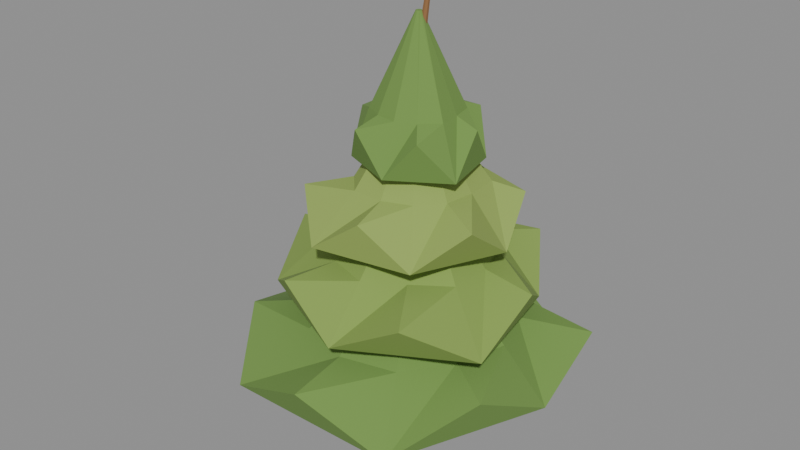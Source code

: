 # Source: Spruce_Short.blend  (saved by Blender 5.2.44; exported with 4.5.12 LTS)
import bpy
from mathutils import Matrix  # noqa: F401  (used for matrix-valued properties, if any)

bpy.ops.wm.read_factory_settings(use_empty=True)
scene = bpy.context.scene
scene.name = 'Scene'

# ---- materials (node trees are filled in below, after node groups)
mat_woodland_bark = bpy.data.materials.new('Woodland_Bark')
mat_woodland_bark.diffuse_color = (0.29, 0.145, 0.058, 1.0)
mat_woodland_needles_0 = bpy.data.materials.new('Woodland_Needles_0')
mat_woodland_needles_0.diffuse_color = (0.16, 0.29, 0.065, 1.0)
mat_woodland_needles_1 = bpy.data.materials.new('Woodland_Needles_1')
mat_woodland_needles_1.diffuse_color = (0.23, 0.35, 0.075, 1.0)
mat_woodland_needles_2 = bpy.data.materials.new('Woodland_Needles_2')
mat_woodland_needles_2.diffuse_color = (0.28, 0.39, 0.09, 1.0)

# ---- material node trees
mat_woodland_bark.use_nodes = True; mat_woodland_bark.node_tree.nodes.clear()
_N = mat_woodland_bark.node_tree.nodes; _L = mat_woodland_bark.node_tree.links
n0 = _N.new('ShaderNodeBsdfPrincipled'); n0.name = 'Principled BSDF'; n0.location = (-200, 100)
n0.inputs[0].default_value = (0.29, 0.145, 0.058, 1.0)
n0.inputs[2].default_value = 1.0
n0.inputs[10].default_value = 0.005
n1 = _N.new('ShaderNodeOutputMaterial'); n1.name = 'Material Output'; n1.location = (200, 100)
_L.new(n0.outputs[0], n1.inputs[0])
n1.is_active_output = True
mat_woodland_needles_0.use_nodes = True; mat_woodland_needles_0.node_tree.nodes.clear()
_N = mat_woodland_needles_0.node_tree.nodes; _L = mat_woodland_needles_0.node_tree.links
n0 = _N.new('ShaderNodeBsdfPrincipled'); n0.name = 'Principled BSDF'; n0.location = (-200, 100)
n0.inputs[0].default_value = (0.16, 0.29, 0.065, 1.0)
n0.inputs[2].default_value = 1.0
n0.inputs[10].default_value = 0.005
n1 = _N.new('ShaderNodeOutputMaterial'); n1.name = 'Material Output'; n1.location = (200, 100)
_L.new(n0.outputs[0], n1.inputs[0])
n1.is_active_output = True
mat_woodland_needles_1.use_nodes = True; mat_woodland_needles_1.node_tree.nodes.clear()
_N = mat_woodland_needles_1.node_tree.nodes; _L = mat_woodland_needles_1.node_tree.links
n0 = _N.new('ShaderNodeBsdfPrincipled'); n0.name = 'Principled BSDF'; n0.location = (-200, 100)
n0.inputs[0].default_value = (0.23, 0.35, 0.075, 1.0)
n0.inputs[2].default_value = 1.0
n0.inputs[10].default_value = 0.005
n1 = _N.new('ShaderNodeOutputMaterial'); n1.name = 'Material Output'; n1.location = (200, 100)
_L.new(n0.outputs[0], n1.inputs[0])
n1.is_active_output = True
mat_woodland_needles_2.use_nodes = True; mat_woodland_needles_2.node_tree.nodes.clear()
_N = mat_woodland_needles_2.node_tree.nodes; _L = mat_woodland_needles_2.node_tree.links
n0 = _N.new('ShaderNodeBsdfPrincipled'); n0.name = 'Principled BSDF'; n0.location = (-200, 100)
n0.inputs[0].default_value = (0.28, 0.39, 0.09, 1.0)
n0.inputs[2].default_value = 1.0
n0.inputs[10].default_value = 0.005
n1 = _N.new('ShaderNodeOutputMaterial'); n1.name = 'Material Output'; n1.location = (200, 100)
_L.new(n0.outputs[0], n1.inputs[0])
n1.is_active_output = True

# ---- meshes
me_spruce_short = bpy.data.meshes.new('Spruce_Short')
me_spruce_short.from_pydata([(-0.1186, 0.0, -0.01819), (-0.07395, -0.09382, -0.01134), (0.02639, -0.117, 0.004047), (0.1069, -0.05207, 0.01639), (0.1069, 0.05207, 0.01639), (0.02639, 0.117, 0.004047), (-0.07395, 0.09382, -0.01134), (-0.1695, 0.000369, 0.4847), (-0.1336, -0.07481, 0.4843), (-0.05254, -0.09366, 0.4807), (0.01267, -0.04198, 0.4766), (0.01291, 0.04131, 0.475), (-0.05199, 0.09349, 0.4772), (-0.1332, 0.07527, 0.4815), (-0.01632, 0.02268, 1.183), (0.01129, -0.03522, 1.184), (0.07377, -0.04973, 1.184), (0.1241, -0.009929, 1.185), (0.1243, 0.05422, 1.185), (0.07433, 0.0944, 1.184), (0.01174, 0.08037, 1.184), (-0.1357, 0.000177, 1.984), (-0.1185, -0.03592, 1.984), (-0.07952, -0.04496, 1.984), (-0.04816, -0.02015, 1.984), (-0.04801, 0.01983, 1.984), (-0.07917, 0.04488, 1.984), (-0.1182, 0.03614, 1.984), (0.03536, 0.02011, 2.978), (0.04127, 0.007561, 2.978), (0.05466, 0.00438, 2.976), (0.06545, 0.01296, 2.974), (0.0655, 0.02684, 2.974), (0.05479, 0.03557, 2.975), (0.04137, 0.03257, 2.977), (0.2546, 0.0534, 0.006931), (0.2617, 0.04209, 0.01137), (0.2713, 0.04641, 0.02082), (0.27, 0.06039, 0.02223), (0.2597, 0.06471, 0.01365), (0.09836, 0.02584, 0.141), (0.1239, -0.009894, 0.1514), (0.1603, 0.004941, 0.1737), (0.1572, 0.04985, 0.1771), (0.1189, 0.06277, 0.1569), (-0.05761, -0.002008, 0.4561), (-0.0143, -0.05976, 0.4691), (0.04878, -0.03493, 0.4972), (0.04444, 0.03817, 0.5015), (-0.02131, 0.05852, 0.4761), (0.01869, 0.2671, 0.01374), (0.02774, 0.2586, 0.006946), (0.04077, 0.2618, 0.01128), (0.03977, 0.2723, 0.02076), (0.02612, 0.2755, 0.02228), (-0.02298, 0.1329, 0.1571), (0.005387, 0.1016, 0.141), (0.04746, 0.1145, 0.1512), (0.0451, 0.1536, 0.1735), (0.001571, 0.165, 0.1772), (-0.06228, -0.001519, 0.4764), (-0.01659, -0.05523, 0.4562), (0.05202, -0.03261, 0.4689), (0.04874, 0.03507, 0.497), (-0.0219, 0.05429, 0.5016), (-0.2537, 0.1116, 0.02274), (-0.2494, 0.1007, 0.01493), (-0.2384, 0.1049, 0.007219), (-0.2358, 0.1184, 0.01026), (-0.2453, 0.1226, 0.01985), (-0.156, 0.05754, 0.1782), (-0.1377, 0.02067, 0.1597), (-0.09802, 0.03238, 0.1416), (-0.09184, 0.07649, 0.149), (-0.1277, 0.09204, 0.1716), (-0.05793, 0.004013, 0.5028), (-0.02491, -0.05721, 0.4795), (0.04254, -0.03937, 0.4569), (0.0512, 0.03288, 0.4662), (-0.01089, 0.05969, 0.4946), (-0.1919, -0.1981, 0.02137), (-0.1818, -0.2079, 0.02181), (-0.1716, -0.2042, 0.01284), (-0.1754, -0.1919, 0.006851), (-0.1879, -0.1882, 0.01213), (-0.1262, -0.1015, 0.1749), (-0.09452, -0.1337, 0.1762), (-0.05781, -0.1179, 0.1551), (-0.06678, -0.07608, 0.1408), (-0.109, -0.06593, 0.153), (-0.05927, -0.005807, 0.4986), (-0.008169, -0.0584, 0.5004), (0.05422, -0.03029, 0.474), (0.04168, 0.03969, 0.4559), (-0.02846, 0.05482, 0.4711), (0.1213, -0.234, 0.01002), (0.126, -0.2432, 0.01961), (0.1393, -0.2397, 0.02283), (0.1428, -0.2284, 0.01523), (0.1316, -0.2248, 0.007315), (0.02954, -0.1147, 0.1485), (0.04814, -0.1491, 0.171), (0.09155, -0.1391, 0.1784), (0.09979, -0.0986, 0.1603), (0.06146, -0.08352, 0.1418), (-0.06047, 0.005318, 0.4656), (-0.02798, -0.054, 0.494), (0.04318, -0.03869, 0.5031), (0.05467, 0.03009, 0.4803), (-0.009395, 0.05728, 0.4571), (1.017, 0.0, 0.56), (0.9861, 0.5693, 0.816), (0.506, 0.8765, 0.56), (6.173e-17, 1.008, 0.816), (-0.5807, 1.006, 0.56), (-0.8888, 0.5132, 0.816), (-1.194, 1.462e-16, 0.56), (-0.9492, -0.548, 0.816), (-0.5959, -1.032, 0.56), (-2.078e-16, -1.131, 0.816), (0.5906, -1.023, 0.56), (0.8932, -0.5157, 0.816), (0.6962, 0.0, 0.88), (0.5693, 0.3287, 0.88), (0.3268, 0.566, 0.88), (4.274e-17, 0.6981, 0.88), (-0.3686, 0.6385, 0.88), (-0.576, 0.3325, 0.88), (-0.7261, 8.892e-17, 0.88), (-0.5524, -0.3189, 0.88), (-0.3625, -0.6279, 0.88), (-1.359e-16, -0.7397, 0.88), (0.374, -0.6478, 0.88), (0.5879, -0.3394, 0.88), (0.04741, 0.0, 1.472), (0.0456, 0.02633, 1.472), (0.02429, 0.04208, 1.472), (3.269e-18, 0.05338, 1.472), (-0.02244, 0.03887, 1.472), (-0.04052, 0.02339, 1.472), (-0.05285, 6.473e-18, 1.472), (-0.04025, -0.02324, 1.472), (-0.02231, -0.03865, 1.472), (-8.122e-18, -0.04421, 1.472), (0.02227, -0.03857, 1.472), (0.04524, -0.02612, 1.472), (0.662, 0.4243, 1.024), (0.4101, 0.7931, 1.28), (-0.03692, 0.7951, 1.024), (-0.5159, 0.8048, 1.28), (-0.7216, 0.3731, 1.024), (-0.9449, -0.04388, 1.28), (-0.7708, -0.4941, 1.024), (-0.4035, -0.7804, 1.28), (0.04063, -0.8751, 1.024), (0.5052, -0.7882, 1.28), (0.8284, -0.4283, 1.024), (0.8499, 0.03947, 1.28), (0.4342, 0.2783, 1.344), (0.2515, 0.4864, 1.344), (-0.02603, 0.5606, 1.344), (-0.2806, 0.4378, 1.344), (-0.5366, 0.2774, 1.344), (-0.5295, -0.02459, 1.344), (-0.5121, -0.3283, 1.344), (-0.2509, -0.4852, 1.344), (0.02671, -0.5753, 1.344), (0.2726, -0.4253, 1.344), (0.5069, -0.2621, 1.344), (0.5152, 0.02392, 1.344), (0.02997, 0.01921, 1.936), (0.01657, 0.03205, 1.936), (-0.001742, 0.03751, 1.936), (-0.0204, 0.03182, 1.936), (-0.03447, 0.01782, 1.936), (-0.0412, -0.001913, 1.936), (-0.02974, -0.01906, 1.936), (-0.01669, -0.03228, 1.936), (0.001711, -0.03684, 1.936), (0.02215, -0.03456, 1.936), (0.03491, -0.01805, 1.936), (0.03622, 0.001682, 1.936), (0.2984, 0.6493, 1.488), (-0.05932, 0.6374, 1.744), (-0.402, 0.5674, 1.488), (-0.5478, 0.2518, 1.744), (-0.5929, -0.05518, 1.488), (-0.5726, -0.4057, 1.744), (-0.2964, -0.645, 1.488), (0.05789, -0.622, 1.744), (0.3727, -0.526, 1.488), (0.633, -0.2909, 1.744), (0.6405, 0.05961, 1.488), (0.5423, 0.3842, 1.744), (0.1865, 0.4058, 1.808), (-0.03692, 0.3967, 1.808), (-0.2495, 0.3522, 1.808), (-0.3712, 0.1706, 1.808), (-0.3822, -0.03557, 1.808), (-0.3199, -0.2266, 1.808), (-0.1756, -0.382, 1.808), (0.03609, -0.3878, 1.808), (0.225, -0.3176, 1.808), (0.3573, -0.1642, 1.808), (0.387, 0.03602, 1.808), (0.3727, 0.2641, 1.808), (0.0129, 0.02806, 2.4), (-0.002637, 0.02833, 2.4), (-0.0157, 0.02216, 2.4), (-0.02434, 0.01118, 2.4), (-0.03171, -0.002951, 2.4), (-0.0261, -0.01849, 2.4), (-0.01343, -0.02922, 2.4), (0.002452, -0.02635, 2.4), (0.01861, -0.02627, 2.4), (0.02901, -0.01333, 2.4), (0.0296, 0.002755, 2.4), (0.02571, 0.01821, 2.4), (-0.05963, 0.4256, 1.952), (-0.2551, 0.3268, 2.208), (-0.3927, 0.1589, 1.952), (-0.3943, -0.05525, 2.208), (-0.3184, -0.2486, 1.952), (-0.1576, -0.3897, 2.208), (0.0563, -0.4019, 1.952), (0.2655, -0.3401, 2.208), (0.4228, -0.171, 1.952), (0.3984, 0.05583, 2.208), (0.329, 0.2568, 1.952), (0.1651, 0.4082, 2.208), (-0.03718, 0.2653, 2.272), (-0.1579, 0.2022, 2.272), (-0.2668, 0.1079, 2.272), (-0.2797, -0.03919, 2.272), (-0.2286, -0.1784, 2.272), (-0.1012, -0.2501, 2.272), (0.0378, -0.2698, 2.272), (0.1658, -0.2123, 2.272), (0.2757, -0.1115, 2.272), (0.2617, 0.03667, 2.272), (0.2311, 0.1804, 2.272), (0.1033, 0.2553, 2.272), (-0.002453, 0.01751, 2.864), (-0.01177, 0.01508, 2.864), (-0.01654, 0.006691, 2.864), (-0.01972, -0.002763, 2.864), (-0.01449, -0.01131, 2.864), (-0.007399, -0.01829, 2.864), (0.002719, -0.01941, 2.864), (0.01299, -0.01664, 2.864), (0.01733, -0.007011, 2.864), (0.02069, 0.002899, 2.864), (0.01397, 0.0109, 2.864), (0.007565, 0.0187, 2.864)], [], [(0, 1, 8, 7), (1, 2, 9, 8), (2, 3, 10, 9), (3, 4, 11, 10), (4, 5, 12, 11), (5, 6, 13, 12), (6, 0, 7, 13), (7, 8, 15, 14), (8, 9, 16, 15), (9, 10, 17, 16), (10, 11, 18, 17), (11, 12, 19, 18), (12, 13, 20, 19), (13, 7, 14, 20), (14, 15, 22, 21), (15, 16, 23, 22), (16, 17, 24, 23), (17, 18, 25, 24), (18, 19, 26, 25), (19, 20, 27, 26), (20, 14, 21, 27), (21, 22, 29, 28), (22, 23, 30, 29), (23, 24, 31, 30), (24, 25, 32, 31), (25, 26, 33, 32), (26, 27, 34, 33), (27, 21, 28, 34), (6, 5, 4, 3, 2, 1, 0), (28, 29, 30, 31, 32, 33, 34), (35, 36, 41, 40), (36, 37, 42, 41), (37, 38, 43, 42), (38, 39, 44, 43), (39, 35, 40, 44), (40, 41, 46, 45), (41, 42, 47, 46), (42, 43, 48, 47), (43, 44, 49, 48), (44, 40, 45, 49), (39, 38, 37, 36, 35), (45, 46, 47, 48, 49), (50, 51, 56, 55), (51, 52, 57, 56), (52, 53, 58, 57), (53, 54, 59, 58), (54, 50, 55, 59), (55, 56, 61, 60), (56, 57, 62, 61), (57, 58, 63, 62), (58, 59, 64, 63), (59, 55, 60, 64), (54, 53, 52, 51, 50), (60, 61, 62, 63, 64), (65, 66, 71, 70), (66, 67, 72, 71), (67, 68, 73, 72), (68, 69, 74, 73), (69, 65, 70, 74), (70, 71, 76, 75), (71, 72, 77, 76), (72, 73, 78, 77), (73, 74, 79, 78), (74, 70, 75, 79), (69, 68, 67, 66, 65), (75, 76, 77, 78, 79), (80, 81, 86, 85), (81, 82, 87, 86), (82, 83, 88, 87), (83, 84, 89, 88), (84, 80, 85, 89), (85, 86, 91, 90), (86, 87, 92, 91), (87, 88, 93, 92), (88, 89, 94, 93), (89, 85, 90, 94), (84, 83, 82, 81, 80), (90, 91, 92, 93, 94), (95, 96, 101, 100), (96, 97, 102, 101), (97, 98, 103, 102), (98, 99, 104, 103), (99, 95, 100, 104), (100, 101, 106, 105), (101, 102, 107, 106), (102, 103, 108, 107), (103, 104, 109, 108), (104, 100, 105, 109), (99, 98, 97, 96, 95), (105, 106, 107, 108, 109), (110, 111, 123), (110, 123, 122), (111, 112, 124), (111, 124, 123), (112, 113, 125), (112, 125, 124), (113, 114, 126), (113, 126, 125), (114, 115, 127), (114, 127, 126), (115, 116, 128), (115, 128, 127), (116, 117, 129), (116, 129, 128), (117, 118, 130), (117, 130, 129), (118, 119, 131), (118, 131, 130), (119, 120, 132), (119, 132, 131), (120, 121, 133), (120, 133, 132), (121, 110, 122), (121, 122, 133), (122, 123, 135), (122, 135, 134), (123, 124, 136), (123, 136, 135), (124, 125, 137), (124, 137, 136), (125, 126, 138), (125, 138, 137), (126, 127, 139), (126, 139, 138), (127, 128, 140), (127, 140, 139), (128, 129, 141), (128, 141, 140), (129, 130, 142), (129, 142, 141), (130, 131, 143), (130, 143, 142), (131, 132, 144), (131, 144, 143), (132, 133, 145), (132, 145, 144), (133, 122, 134), (133, 134, 145), (121, 120, 119, 118, 117, 116, 115, 114, 113, 112, 111, 110), (134, 135, 136, 137, 138, 139, 140, 141, 142, 143, 144, 145), (146, 147, 159), (146, 159, 158), (147, 148, 160), (147, 160, 159), (148, 149, 161), (148, 161, 160), (149, 150, 162), (149, 162, 161), (150, 151, 163), (150, 163, 162), (151, 152, 164), (151, 164, 163), (152, 153, 165), (152, 165, 164), (153, 154, 166), (153, 166, 165), (154, 155, 167), (154, 167, 166), (155, 156, 168), (155, 168, 167), (156, 157, 169), (156, 169, 168), (157, 146, 158), (157, 158, 169), (158, 159, 171), (158, 171, 170), (159, 160, 172), (159, 172, 171), (160, 161, 173), (160, 173, 172), (161, 162, 174), (161, 174, 173), (162, 163, 175), (162, 175, 174), (163, 164, 176), (163, 176, 175), (164, 165, 177), (164, 177, 176), (165, 166, 178), (165, 178, 177), (166, 167, 179), (166, 179, 178), (167, 168, 180), (167, 180, 179), (168, 169, 181), (168, 181, 180), (169, 158, 170), (169, 170, 181), (157, 156, 155, 154, 153, 152, 151, 150, 149, 148, 147, 146), (170, 171, 172, 173, 174, 175, 176, 177, 178, 179, 180, 181), (182, 183, 195), (182, 195, 194), (183, 184, 196), (183, 196, 195), (184, 185, 197), (184, 197, 196), (185, 186, 198), (185, 198, 197), (186, 187, 199), (186, 199, 198), (187, 188, 200), (187, 200, 199), (188, 189, 201), (188, 201, 200), (189, 190, 202), (189, 202, 201), (190, 191, 203), (190, 203, 202), (191, 192, 204), (191, 204, 203), (192, 193, 205), (192, 205, 204), (193, 182, 194), (193, 194, 205), (194, 195, 207), (194, 207, 206), (195, 196, 208), (195, 208, 207), (196, 197, 209), (196, 209, 208), (197, 198, 210), (197, 210, 209), (198, 199, 211), (198, 211, 210), (199, 200, 212), (199, 212, 211), (200, 201, 213), (200, 213, 212), (201, 202, 214), (201, 214, 213), (202, 203, 215), (202, 215, 214), (203, 204, 216), (203, 216, 215), (204, 205, 217), (204, 217, 216), (205, 194, 206), (205, 206, 217), (193, 192, 191, 190, 189, 188, 187, 186, 185, 184, 183, 182), (206, 207, 208, 209, 210, 211, 212, 213, 214, 215, 216, 217), (218, 219, 231), (218, 231, 230), (219, 220, 232), (219, 232, 231), (220, 221, 233), (220, 233, 232), (221, 222, 234), (221, 234, 233), (222, 223, 235), (222, 235, 234), (223, 224, 236), (223, 236, 235), (224, 225, 237), (224, 237, 236), (225, 226, 238), (225, 238, 237), (226, 227, 239), (226, 239, 238), (227, 228, 240), (227, 240, 239), (228, 229, 241), (228, 241, 240), (229, 218, 230), (229, 230, 241), (230, 231, 243), (230, 243, 242), (231, 232, 244), (231, 244, 243), (232, 233, 245), (232, 245, 244), (233, 234, 246), (233, 246, 245), (234, 235, 247), (234, 247, 246), (235, 236, 248), (235, 248, 247), (236, 237, 249), (236, 249, 248), (237, 238, 250), (237, 250, 249), (238, 239, 251), (238, 251, 250), (239, 240, 252), (239, 252, 251), (240, 241, 253), (240, 253, 252), (241, 230, 242), (241, 242, 253), (229, 228, 227, 226, 225, 224, 223, 222, 221, 220, 219, 218), (242, 243, 244, 245, 246, 247, 248, 249, 250, 251, 252, 253)])
me_spruce_short.polygons.foreach_set('material_index', [0, 0, 0, 0, 0, 0, 0, 0, 0, 0, 0, 0, 0, 0, 0, 0, 0, 0, 0, 0, 0, 0, 0, 0, 0, 0, 0, 0, 0, 0, 0, 0, 0, 0, 0, 0, 0, 0, 0, 0, 0, 0, 0, 0, 0, 0, 0, 0, 0, 0, 0, 0, 0, 0, 0, 0, 0, 0, 0, 0, 0, 0, 0, 0, 0, 0, 0, 0, 0, 0, 0, 0, 0, 0, 0, 0, 0, 0, 0, 0, 0, 0, 0, 0, 0, 0, 0, 0, 0, 0, 1, 1, 1, 1, 1, 1, 1, 1, 1, 1, 1, 1, 1, 1, 1, 1, 1, 1, 1, 1, 1, 1, 1, 1, 1, 1, 1, 1, 1, 1, 1, 1, 1, 1, 1, 1, 1, 1, 1, 1, 1, 1, 1, 1, 1, 1, 1, 1, 1, 1, 2, 2, 2, 2, 2, 2, 2, 2, 2, 2, 2, 2, 2, 2, 2, 2, 2, 2, 2, 2, 2, 2, 2, 2, 2, 2, 2, 2, 2, 2, 2, 2, 2, 2, 2, 2, 2, 2, 2, 2, 2, 2, 2, 2, 2, 2, 2, 2, 2, 2, 3, 3, 3, 3, 3, 3, 3, 3, 3, 3, 3, 3, 3, 3, 3, 3, 3, 3, 3, 3, 3, 3, 3, 3, 3, 3, 3, 3, 3, 3, 3, 3, 3, 3, 3, 3, 3, 3, 3, 3, 3, 3, 3, 3, 3, 3, 3, 3, 3, 3, 1, 1, 1, 1, 1, 1, 1, 1, 1, 1, 1, 1, 1, 1, 1, 1, 1, 1, 1, 1, 1, 1, 1, 1, 1, 1, 1, 1, 1, 1, 1, 1, 1, 1, 1, 1, 1, 1, 1, 1, 1, 1, 1, 1, 1, 1, 1, 1, 1, 1])
me_spruce_short.materials.append(mat_woodland_bark)
me_spruce_short.materials.append(mat_woodland_needles_0)
me_spruce_short.materials.append(mat_woodland_needles_1)
me_spruce_short.materials.append(mat_woodland_needles_2)
me_spruce_short.update()

# ---- objects
ob_spruce_short = bpy.data.objects.new('Spruce_Short', me_spruce_short)

# ---- transforms, parenting, visibility, modifiers, constraints
ob_spruce_short.location = (0.0, 0.0, 0.0)

# ---- collection membership
scene.collection.objects.link(ob_spruce_short)

# ---- scene / render settings (as saved in the file)
scene.frame_start = 1; scene.frame_end = 250; scene.frame_set(1)
scene.render.engine = 'BLENDER_EEVEE_NEXT'
scene.render.bake_bias = 0.0
scene.render.bake_samples = 0
scene.render.compositor_device = 'GPU'
scene.eevee.use_volume_custom_range = False
scene.eevee.fast_gi_thickness_near = 0.1
scene.eevee.fast_gi_thickness_far = 0.0
scene.eevee.ray_tracing_options.screen_trace_thickness = 0.1
bpy.context.view_layer.update()

# ---- added for rendering (the .blend has no active camera and no usable light): camera, sun + grey world if the file has none
cam_auto = bpy.data.cameras.new('AutoCamera')
cam_auto.lens = 50.0
cam_auto.sensor_width = 36.0
cam_auto.clip_end = 1000.0
ob_auto_camera = bpy.data.objects.new('AutoCamera', cam_auto)
scene.collection.objects.link(ob_auto_camera)
ob_auto_camera.location = (3.88551, -4.83001, 4.65892)
ob_auto_camera.rotation_euler = (1.09748, -7.21219e-08, 0.694738)
scene.camera = ob_auto_camera
light_auto_sun = bpy.data.lights.new('AutoSun', 'SUN')
light_auto_sun.energy = 3.0
light_auto_sun.angle = 0.0523599
ob_auto_sun = bpy.data.objects.new('AutoSun', light_auto_sun)
scene.collection.objects.link(ob_auto_sun)
ob_auto_sun.rotation_euler = (0.872665, 0.174533, 0.523599)
if scene.world is None:
    world_auto = bpy.data.worlds.new('AutoWorld')
    world_auto.color = (0.3, 0.3, 0.3)
    scene.world = world_auto
bpy.context.view_layer.update()
